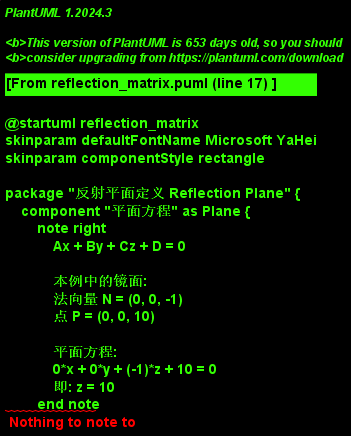

The diagram above was rendered by PlantUML. Its source (embedded in the PNG):
@startuml reflection_matrix
skinparam defaultFontName Microsoft YaHei
skinparam componentStyle rectangle

package "反射平面定义 Reflection Plane" {
    component "平面方程" as Plane {
        note right
            Ax + By + Cz + D = 0
            
            本例中的镜面:
            法向量 N = (0, 0, -1)
            点 P = (0, 0, 10)
            
            平面方程:
            0*x + 0*y + (-1)*z + 10 = 0
            即: z = 10
        end note
    }
    
    component "DirectX Math 表示" as DXMath {
        note right
            XMVECTOR plane = XMVectorSet(A, B, C, D);
            
            本例:
            plane = XMVectorSet(0, 0, -1, 10);
            
            注意: D 的符号
            D = -dot(N, P) = -(0*0 + 0*0 + (-1)*10) = 10
        end note
    }
}

package "反射矩阵计算 Reflection Matrix" {
    component "XMMatrixReflect 函数" as Func {
        note right
            XMMATRIX XMMatrixReflect(
                FXMVECTOR ReflectionPlane
            );
            
            返回 4x4 反射变换矩阵
        end note
    }
    
    component "反射矩阵" as Matrix {
        note bottom
            对于平面 N=(0,0,-1), D=10:
            
            [ 1   0   0   0 ]
            [ 0   1   0   0 ]
            [ 0   0  -1  20 ]
            [ 0   0   0   1 ]
            
            变换效果:
            x' = x
            y' = y
            z' = -z + 20 = -(z - 10) + 10
            
            点 (x, y, 5) 反射到 (x, y, 15)
            点 (x, y, 10) 保持在 (x, y, 10)
        end note
    }
}

package "使用示例 Usage Example" {
    component "应用到世界矩阵" as World {
        note left
            // 原始世界矩阵
            XMMATRIX W = XMMatrixIdentity();
            
            // 创建反射矩阵
            XMVECTOR mirrorPlane = 
                XMVectorSet(0.0f, 0.0f, -1.0f, 10.0f);
            XMMATRIX R = XMMatrixReflect(mirrorPlane);
            
            // 反射世界矩阵
            XMMATRIX W_reflected = W * R;
            
            // 更新常量缓冲区
            m_VSConstantBuffer.world = 
                XMMatrixTranspose(W_reflected);
        end note
    }
    
    component "顶点变换流程" as Transform {
        note right
            顶点坐标变换:
            
            1. 局部坐标系 (模型空间)
               ↓ × World Matrix
            2. 世界坐标系
               ↓ × Reflection Matrix
            3. 反射世界坐标系
               ↓ × View Matrix
            4. 观察坐标系
               ↓ × Projection Matrix
            5. 裁剪坐标系
        end note
    }
}

Plane --> DXMath
DXMath --> Func
Func --> Matrix
Matrix --> World
World --> Transform

note bottom of "反射平面定义 Reflection Plane"
    数学原理:
    
    点 P 关于平面的反射点 P':
    P' = P - 2 * dot(N, P - P0) * N
    
    其中:
    - N: 平面单位法向量
    - P0: 平面上任意一点
    - dot(): 点积运算
end note

@enduml